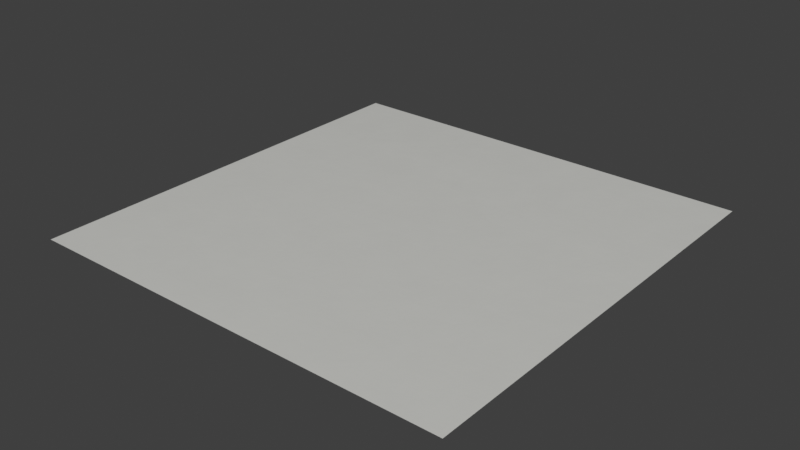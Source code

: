 # Source: tcivilization_neutral.blend  (saved by Blender 5.3.31; exported with 4.5.12 LTS)
import bpy
from mathutils import Matrix  # noqa: F401  (used for matrix-valued properties, if any)

bpy.ops.wm.read_factory_settings(use_empty=True)
scene = bpy.context.scene
scene.name = 'Scene'

# ---- materials (node trees are filled in below, after node groups)
mat_skin_neutral = bpy.data.materials.new('skin_neutral')

# ---- material node trees
mat_skin_neutral.use_nodes = True; mat_skin_neutral.node_tree.nodes.clear()
_N = mat_skin_neutral.node_tree.nodes; _L = mat_skin_neutral.node_tree.links
n0 = _N.new('ShaderNodeOutputMaterial'); n0.name = 'Material Output'; n0.location = (900, 0)
n1 = _N.new('ShaderNodeBsdfPrincipled'); n1.name = 'Principled BSDF'; n1.location = (580, 0)
n1.inputs[10].default_value = 0.005
n2 = _N.new('ShaderNodeTexCoord'); n2.name = 'Texture Coordinate'; n2.location = (-900, 0)
n3 = _N.new('ShaderNodeTexNoise'); n3.name = 'Noise Texture'; n3.location = (-620, 180)
n3.width = 160
n3.inputs[2].default_value = 16.0
n3.inputs[3].default_value = 8.0
n3.inputs[4].default_value = 0.62
n4 = _N.new('ShaderNodeTexVoronoi'); n4.name = 'Voronoi Texture'; n4.location = (-620, -80)
n4.width = 160
n4.inputs[2].default_value = 8.8
n5 = _N.new('ShaderNodeMix'); n5.name = 'Mix'; n5.location = (-340, 60)
n5.inputs[0].default_value = 0.25
n6 = _N.new('ShaderNodeValToRGB'); n6.name = 'Color Ramp'; n6.location = (80, 220)
while len(n6.color_ramp.elements) > 1: n6.color_ramp.elements.remove(n6.color_ramp.elements[-1])
n6.color_ramp.elements[0].position = 0.18; n6.color_ramp.elements[0].color = (0.651, 0.651, 0.6237, 1.0)
_e = n6.color_ramp.elements.new(0.84); _e.color = (0.6658, 0.6658, 0.6379, 1.0)
n7 = _N.new('ShaderNodeMapRange'); n7.name = 'Map Range'; n7.location = (80, -20)
n7.inputs[3].default_value = 0.2203
n7.inputs[4].default_value = 0.3403
n8 = _N.new('ShaderNodeBump'); n8.name = 'Bump'; n8.location = (280, -200)
n8.inputs[0].default_value = 0.02
n8.inputs[1].default_value = 0.02
_L.new(n1.outputs[0], n0.inputs[0])
_L.new(n2.outputs[2], n3.inputs[0])
_L.new(n2.outputs[2], n4.inputs[0])
_L.new(n3.outputs[0], n5.inputs[2])
_L.new(n4.outputs[0], n5.inputs[3])
_L.new(n5.outputs[0], n6.inputs[0])
_L.new(n6.outputs[0], n1.inputs[0])
_L.new(n5.outputs[0], n7.inputs[0])
_L.new(n7.outputs[0], n1.inputs[2])
_L.new(n5.outputs[0], n8.inputs[3])
_L.new(n8.outputs[0], n1.inputs[5])
n0.is_active_output = True

# ---- world
world_bakeworld = bpy.data.worlds.new('BakeWorld'); scene.world = world_bakeworld
world_bakeworld.use_nodes = True; world_bakeworld.node_tree.nodes.clear()
_N = world_bakeworld.node_tree.nodes; _L = world_bakeworld.node_tree.links
n0 = _N.new('ShaderNodeBackground'); n0.name = 'Background'; n0.location = (-200, 100)
n0.inputs[0].default_value = (0.05, 0.05, 0.05, 1.0)
n1 = _N.new('ShaderNodeOutputWorld'); n1.name = 'World Output'; n1.location = (200, 100)
_L.new(n0.outputs[0], n1.inputs[0])
n1.is_active_output = True
world_bakeworld.light_settings.distance = 0.14

# ---- meshes
me_skin_neutral_plane = bpy.data.meshes.new('skin_neutral_plane')
me_skin_neutral_plane.from_pydata([(0.0, 0.0, 0.0), (1.0, 0.0, 0.0), (1.0, 1.0, 0.0), (0.0, 1.0, 0.0)], [], [(0, 1, 2, 3)])
_uv = me_skin_neutral_plane.uv_layers.new(name='UVMap')
_uv.uv.foreach_set('vector', [0.0, 0.0, 1.0, 0.0, 1.0, 1.0, 0.0, 1.0])
me_skin_neutral_plane.materials.append(mat_skin_neutral)
me_skin_neutral_plane.update()

# ---- objects
ob_skin_neutral = bpy.data.objects.new('Skin_neutral', me_skin_neutral_plane)

# ---- transforms, parenting, visibility, modifiers, constraints
ob_skin_neutral.location = (0.0, 0.0, 0.0)

# ---- collection membership
scene.collection.objects.link(ob_skin_neutral)

# ---- scene / render settings (as saved in the file)
scene.frame_start = 1; scene.frame_end = 250; scene.frame_set(1)
scene.render.engine = 'CYCLES'
scene.render.bake_bias = 0.0
scene.render.bake_samples = 0
scene.render.compositor_device = 'GPU'
scene.cycles.use_denoising = False
scene.cycles.samples = 1
scene.eevee.use_volume_custom_range = False
scene.eevee.fast_gi_thickness_near = 0.1
scene.eevee.fast_gi_thickness_far = 0.0
scene.eevee.ray_tracing_options.screen_trace_thickness = 0.1
scene.view_settings.view_transform = 'Standard'
bpy.context.view_layer.update()

# ---- added for rendering (the .blend has no active camera and no usable light): camera, sun
cam_auto = bpy.data.cameras.new('AutoCamera')
cam_auto.lens = 50.0
cam_auto.sensor_width = 36.0
cam_auto.clip_end = 1000.0
ob_auto_camera = bpy.data.objects.new('AutoCamera', cam_auto)
scene.collection.objects.link(ob_auto_camera)
ob_auto_camera.location = (1.80847, -1.07016, 1.04677)
ob_auto_camera.rotation_euler = (1.09748, -7.21219e-08, 0.694738)
scene.camera = ob_auto_camera
light_auto_sun = bpy.data.lights.new('AutoSun', 'SUN')
light_auto_sun.energy = 3.0
light_auto_sun.angle = 0.0523599
ob_auto_sun = bpy.data.objects.new('AutoSun', light_auto_sun)
scene.collection.objects.link(ob_auto_sun)
ob_auto_sun.rotation_euler = (0.872665, 0.174533, 0.523599)
bpy.context.view_layer.update()
